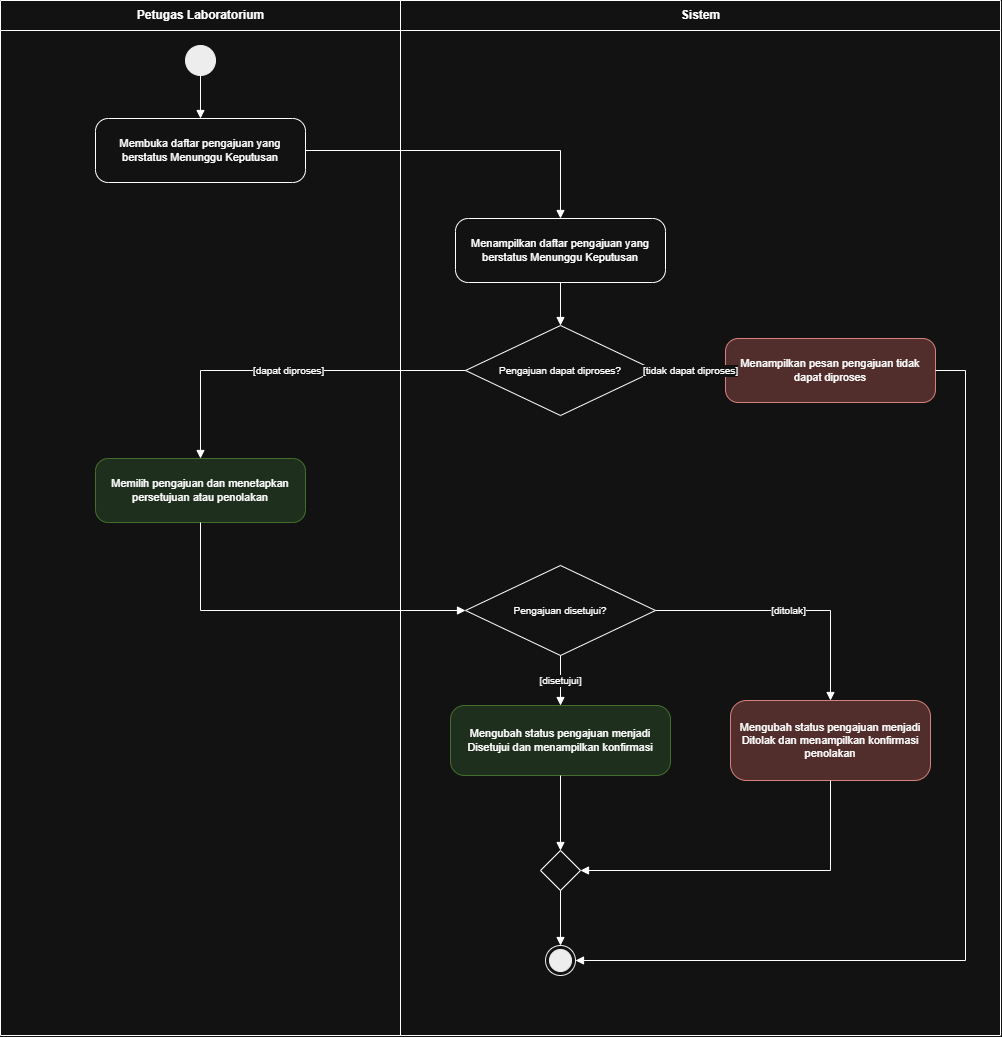

The diagram above was exported from draw.io. Its source (the exported page's mxGraphModel, read from the mxfile embedded in the PNG):
<mxGraphModel dx="1981" dy="1079" grid="1" gridSize="10" guides="1" tooltips="1" connect="1" arrows="1" fold="1" page="1" pageScale="1" pageWidth="1040" pageHeight="1035" math="0" shadow="0">
  <root>
    <mxCell id="0" />
    <mxCell id="1" parent="0" />
    <mxCell id="2" parent="1" style="swimlane;horizontal=1;startSize=30;fontStyle=1;fontSize=12;fillColor=none;collapsible=0;html=1;" value="Petugas Laboratorium" vertex="1">
      <mxGeometry height="1035" width="400" as="geometry" />
    </mxCell>
    <mxCell id="3" parent="1" style="swimlane;horizontal=1;startSize=30;fontStyle=1;fontSize=12;fillColor=none;collapsible=0;html=1;" value="Sistem" vertex="1">
      <mxGeometry height="1035" width="600" x="400" as="geometry" />
    </mxCell>
    <mxCell id="4" parent="1" style="ellipse;fillColor=#000000;strokeColor=#000000;html=1;" value="" vertex="1">
      <mxGeometry height="30" width="30" x="185" y="45" as="geometry" />
    </mxCell>
    <mxCell id="5" parent="1" style="rounded=1;arcSize=20;whiteSpace=wrap;html=1;fontSize=11;" value="Membuka daftar pengajuan yang berstatus Menunggu Keputusan" vertex="1">
      <mxGeometry height="64" width="210" x="95" y="118" as="geometry" />
    </mxCell>
    <mxCell id="6" parent="1" style="rounded=1;arcSize=20;whiteSpace=wrap;html=1;fontSize=11;" value="Menampilkan daftar pengajuan yang berstatus Menunggu Keputusan" vertex="1">
      <mxGeometry height="64" width="210" x="455" y="218" as="geometry" />
    </mxCell>
    <mxCell id="7" parent="1" style="rhombus;whiteSpace=wrap;html=1;fontSize=10;" value="Pengajuan dapat diproses?" vertex="1">
      <mxGeometry height="90" width="190" x="465" y="325" as="geometry" />
    </mxCell>
    <mxCell id="8" parent="1" style="rounded=1;arcSize=20;whiteSpace=wrap;html=1;fontSize=11;fillColor=#f8cecc;strokeColor=#b85450;" value="Menampilkan pesan pengajuan tidak dapat diproses" vertex="1">
      <mxGeometry height="64" width="210" x="725" y="338" as="geometry" />
    </mxCell>
    <mxCell id="9" parent="1" style="rounded=1;arcSize=20;whiteSpace=wrap;html=1;fontSize=11;fillColor=#d5e8d4;strokeColor=#82b366;" value="Memilih pengajuan dan menetapkan persetujuan atau penolakan" vertex="1">
      <mxGeometry height="64" width="210" x="95" y="458" as="geometry" />
    </mxCell>
    <mxCell id="10" parent="1" style="rhombus;whiteSpace=wrap;html=1;fontSize=10;" value="Pengajuan disetujui?" vertex="1">
      <mxGeometry height="90" width="190" x="465" y="565" as="geometry" />
    </mxCell>
    <mxCell id="11" parent="1" style="rounded=1;arcSize=20;whiteSpace=wrap;html=1;fontSize=11;fillColor=#d5e8d4;strokeColor=#82b366;" value="Mengubah status pengajuan menjadi Disetujui dan menampilkan konfirmasi" vertex="1">
      <mxGeometry height="70" width="220" x="450" y="705" as="geometry" />
    </mxCell>
    <mxCell id="12" parent="1" style="rounded=1;arcSize=20;whiteSpace=wrap;html=1;fontSize=11;fillColor=#f8cecc;strokeColor=#b85450;" value="Mengubah status pengajuan menjadi Ditolak dan menampilkan konfirmasi penolakan" vertex="1">
      <mxGeometry height="80" width="200" x="730" y="700" as="geometry" />
    </mxCell>
    <mxCell id="13" parent="1" style="rhombus;whiteSpace=wrap;html=1;" value="" vertex="1">
      <mxGeometry height="40" width="40" x="540" y="850" as="geometry" />
    </mxCell>
    <mxCell id="14" parent="1" style="ellipse;shape=endState;fillColor=#000000;strokeColor=#000000;html=1;" value="" vertex="1">
      <mxGeometry height="30" width="30" x="545" y="945" as="geometry" />
    </mxCell>
    <mxCell id="15" edge="1" parent="1" source="4" style="edgeStyle=orthogonalEdgeStyle;rounded=0;html=1;endArrow=block;endFill=1;fontSize=10;jumpStyle=arc;jumpSize=8;labelBackgroundColor=#ffffff;exitX=0.5;exitY=1;exitDx=0;exitDy=0;entryX=0.5;entryY=0;entryDx=0;entryDy=0;" target="5" value="">
      <mxGeometry relative="1" as="geometry" />
    </mxCell>
    <mxCell id="16" edge="1" parent="1" source="5" style="edgeStyle=orthogonalEdgeStyle;rounded=0;html=1;endArrow=block;endFill=1;fontSize=10;jumpStyle=arc;jumpSize=8;labelBackgroundColor=#ffffff;exitX=1;exitY=0.5;exitDx=0;exitDy=0;entryX=0.5;entryY=0;entryDx=0;entryDy=0;" target="6" value="">
      <mxGeometry relative="1" as="geometry">
        <Array as="points">
          <mxPoint x="560" y="150" />
        </Array>
      </mxGeometry>
    </mxCell>
    <mxCell id="17" edge="1" parent="1" source="6" style="edgeStyle=orthogonalEdgeStyle;rounded=0;html=1;endArrow=block;endFill=1;fontSize=10;jumpStyle=arc;jumpSize=8;labelBackgroundColor=#ffffff;exitX=0.5;exitY=1;exitDx=0;exitDy=0;entryX=0.5;entryY=0;entryDx=0;entryDy=0;" target="7" value="">
      <mxGeometry relative="1" as="geometry" />
    </mxCell>
    <mxCell id="18" edge="1" parent="1" source="7" style="edgeStyle=orthogonalEdgeStyle;rounded=0;html=1;endArrow=block;endFill=1;fontSize=10;jumpStyle=arc;jumpSize=8;labelBackgroundColor=#ffffff;exitX=0;exitY=0.5;exitDx=0;exitDy=0;entryX=0.5;entryY=0;entryDx=0;entryDy=0;" target="9" value="[dapat diproses]">
      <mxGeometry relative="1" as="geometry">
        <Array as="points">
          <mxPoint x="200" y="370" />
        </Array>
      </mxGeometry>
    </mxCell>
    <mxCell id="19" edge="1" parent="1" source="7" style="edgeStyle=orthogonalEdgeStyle;rounded=0;html=1;endArrow=block;endFill=1;fontSize=10;jumpStyle=arc;jumpSize=8;labelBackgroundColor=#ffffff;exitX=1;exitY=0.5;exitDx=0;exitDy=0;entryX=0;entryY=0.5;entryDx=0;entryDy=0;" target="8" value="[tidak dapat diproses]">
      <mxGeometry relative="1" as="geometry" />
    </mxCell>
    <mxCell id="20" edge="1" parent="1" source="9" style="edgeStyle=orthogonalEdgeStyle;rounded=0;html=1;endArrow=block;endFill=1;fontSize=10;jumpStyle=arc;jumpSize=8;labelBackgroundColor=#ffffff;exitX=0.5;exitY=1;exitDx=0;exitDy=0;entryX=0;entryY=0.5;entryDx=0;entryDy=0;" target="10" value="">
      <mxGeometry relative="1" as="geometry">
        <Array as="points">
          <mxPoint x="200" y="610" />
        </Array>
      </mxGeometry>
    </mxCell>
    <mxCell id="21" edge="1" parent="1" source="10" style="edgeStyle=orthogonalEdgeStyle;rounded=0;html=1;endArrow=block;endFill=1;fontSize=10;jumpStyle=arc;jumpSize=8;labelBackgroundColor=#ffffff;exitX=0.5;exitY=1;exitDx=0;exitDy=0;entryX=0.5;entryY=0;entryDx=0;entryDy=0;" target="11" value="[disetujui]">
      <mxGeometry relative="1" as="geometry" />
    </mxCell>
    <mxCell id="22" edge="1" parent="1" source="10" style="edgeStyle=orthogonalEdgeStyle;rounded=0;html=1;endArrow=block;endFill=1;fontSize=10;jumpStyle=arc;jumpSize=8;labelBackgroundColor=#ffffff;exitX=1;exitY=0.5;exitDx=0;exitDy=0;entryX=0.5;entryY=0;entryDx=0;entryDy=0;" target="12" value="[ditolak]">
      <mxGeometry relative="1" as="geometry">
        <Array as="points">
          <mxPoint x="830" y="610" />
        </Array>
      </mxGeometry>
    </mxCell>
    <mxCell id="23" edge="1" parent="1" source="11" style="edgeStyle=orthogonalEdgeStyle;rounded=0;html=1;endArrow=block;endFill=1;fontSize=10;jumpStyle=arc;jumpSize=8;labelBackgroundColor=#ffffff;exitX=0.5;exitY=1;exitDx=0;exitDy=0;entryX=0.5;entryY=0;entryDx=0;entryDy=0;" target="13" value="">
      <mxGeometry relative="1" as="geometry" />
    </mxCell>
    <mxCell id="24" edge="1" parent="1" source="12" style="edgeStyle=orthogonalEdgeStyle;rounded=0;html=1;endArrow=block;endFill=1;fontSize=10;jumpStyle=arc;jumpSize=8;labelBackgroundColor=#ffffff;exitX=0.5;exitY=1;exitDx=0;exitDy=0;entryX=1;entryY=0.5;entryDx=0;entryDy=0;" target="13" value="">
      <mxGeometry relative="1" as="geometry">
        <Array as="points">
          <mxPoint x="830" y="870" />
        </Array>
      </mxGeometry>
    </mxCell>
    <mxCell id="25" edge="1" parent="1" source="13" style="edgeStyle=orthogonalEdgeStyle;rounded=0;html=1;endArrow=block;endFill=1;fontSize=10;jumpStyle=arc;jumpSize=8;labelBackgroundColor=#ffffff;exitX=0.5;exitY=1;exitDx=0;exitDy=0;entryX=0.5;entryY=0;entryDx=0;entryDy=0;" target="14" value="">
      <mxGeometry relative="1" as="geometry" />
    </mxCell>
    <mxCell id="26" edge="1" parent="1" source="8" style="edgeStyle=orthogonalEdgeStyle;rounded=0;html=1;endArrow=block;endFill=1;fontSize=10;jumpStyle=arc;jumpSize=8;labelBackgroundColor=#ffffff;exitX=1;exitY=0.5;exitDx=0;exitDy=0;entryX=1;entryY=0.5;entryDx=0;entryDy=0;" target="14" value="">
      <mxGeometry relative="1" as="geometry">
        <Array as="points">
          <mxPoint x="965" y="370" />
          <mxPoint x="965" y="960" />
        </Array>
      </mxGeometry>
    </mxCell>
  </root>
</mxGraphModel>